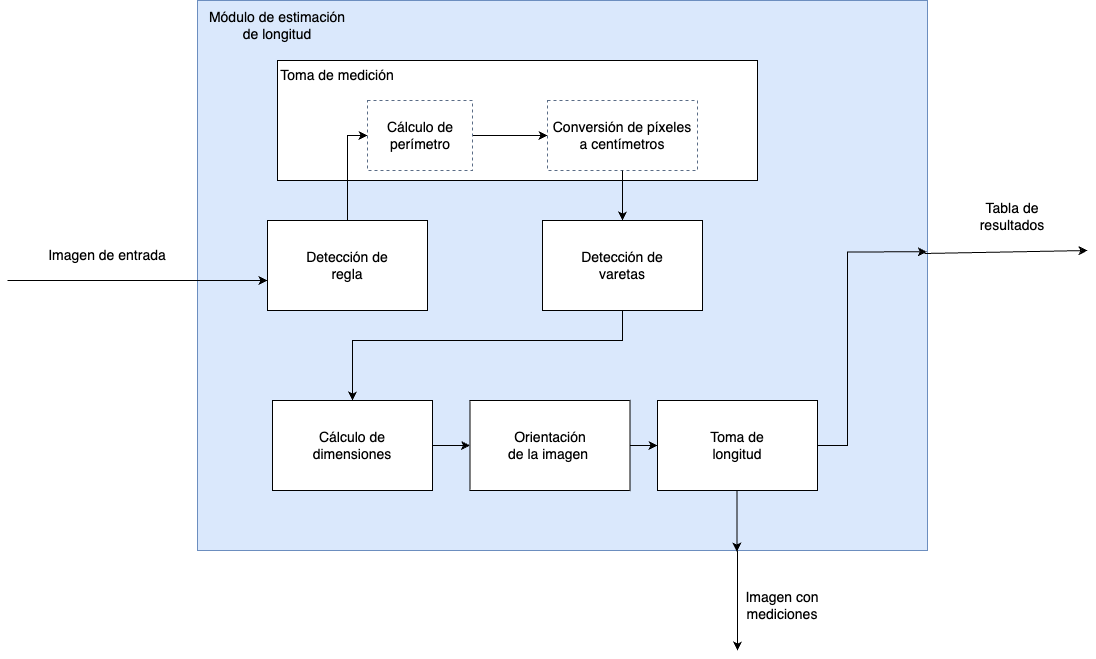

The diagram above was exported from draw.io. Its source (the exported page's mxGraphModel, read from the mxfile embedded in the PNG):
<mxGraphModel dx="1876" dy="572" grid="1" gridSize="10" guides="1" tooltips="1" connect="1" arrows="1" fold="1" page="1" pageScale="1" pageWidth="850" pageHeight="1100" math="0" shadow="0">
  <root>
    <mxCell id="0" />
    <mxCell id="1" parent="0" />
    <mxCell id="Yj-G2aRXSFm_I4yCg6xq-11" value="" style="rounded=0;whiteSpace=wrap;html=1;fillColor=#dae8fc;strokeColor=#6c8ebf;" parent="1" vertex="1">
      <mxGeometry x="190" y="70" width="730" height="550" as="geometry" />
    </mxCell>
    <mxCell id="Yj-G2aRXSFm_I4yCg6xq-16" value="" style="rounded=0;whiteSpace=wrap;html=1;" parent="1" vertex="1">
      <mxGeometry x="270" y="130" width="480" height="120" as="geometry" />
    </mxCell>
    <mxCell id="Yj-G2aRXSFm_I4yCg6xq-24" value="" style="fillColor=none;strokeColor=#5A6C86;dashed=1;verticalAlign=top;fontStyle=0;fontColor=#5A6C86;whiteSpace=wrap;html=1;" parent="1" vertex="1">
      <mxGeometry x="540" y="170" width="150" height="70" as="geometry" />
    </mxCell>
    <mxCell id="Yj-G2aRXSFm_I4yCg6xq-26" style="edgeStyle=orthogonalEdgeStyle;rounded=0;orthogonalLoop=1;jettySize=auto;html=1;entryX=0;entryY=0.5;entryDx=0;entryDy=0;" parent="1" source="Yj-G2aRXSFm_I4yCg6xq-19" target="Yj-G2aRXSFm_I4yCg6xq-20" edge="1">
      <mxGeometry relative="1" as="geometry" />
    </mxCell>
    <mxCell id="Yj-G2aRXSFm_I4yCg6xq-19" value="" style="fillColor=none;strokeColor=#5A6C86;dashed=1;verticalAlign=top;fontStyle=0;fontColor=#5A6C86;whiteSpace=wrap;html=1;" parent="1" vertex="1">
      <mxGeometry x="360" y="170" width="105" height="70" as="geometry" />
    </mxCell>
    <mxCell id="Yj-G2aRXSFm_I4yCg6xq-8" value="&lt;span style=&quot;font-size: 14px;&quot;&gt;Imagen de entrada&lt;/span&gt;" style="text;html=1;align=center;verticalAlign=middle;whiteSpace=wrap;rounded=0;" parent="1" vertex="1">
      <mxGeometry x="40" y="310" width="120" height="30" as="geometry" />
    </mxCell>
    <mxCell id="Yj-G2aRXSFm_I4yCg6xq-13" value="&lt;font style=&quot;font-size: 14px;&quot;&gt;Módulo de estimación de longitud&lt;/font&gt;" style="text;html=1;align=center;verticalAlign=middle;whiteSpace=wrap;rounded=0;" parent="1" vertex="1">
      <mxGeometry x="200" y="80" width="140" height="30" as="geometry" />
    </mxCell>
    <mxCell id="Yj-G2aRXSFm_I4yCg6xq-44" style="edgeStyle=orthogonalEdgeStyle;rounded=0;orthogonalLoop=1;jettySize=auto;html=1;entryX=0;entryY=0.5;entryDx=0;entryDy=0;" parent="1" source="Yj-G2aRXSFm_I4yCg6xq-14" target="Yj-G2aRXSFm_I4yCg6xq-19" edge="1">
      <mxGeometry relative="1" as="geometry" />
    </mxCell>
    <mxCell id="Yj-G2aRXSFm_I4yCg6xq-14" value="" style="rounded=0;whiteSpace=wrap;html=1;" parent="1" vertex="1">
      <mxGeometry x="260" y="290" width="160" height="90" as="geometry" />
    </mxCell>
    <mxCell id="Yj-G2aRXSFm_I4yCg6xq-15" value="&lt;font style=&quot;font-size: 14px;&quot;&gt;Detección de regla&lt;/font&gt;" style="text;html=1;align=center;verticalAlign=middle;whiteSpace=wrap;rounded=0;" parent="1" vertex="1">
      <mxGeometry x="295" y="320" width="90" height="30" as="geometry" />
    </mxCell>
    <mxCell id="Yj-G2aRXSFm_I4yCg6xq-18" value="&lt;span style=&quot;font-size: 14px;&quot;&gt;Cálculo de perímetro&lt;/span&gt;" style="text;html=1;align=center;verticalAlign=middle;whiteSpace=wrap;rounded=0;" parent="1" vertex="1">
      <mxGeometry x="362.5" y="190" width="100" height="30" as="geometry" />
    </mxCell>
    <mxCell id="Yj-G2aRXSFm_I4yCg6xq-21" value="&lt;span style=&quot;font-size: 14px;&quot;&gt;Toma de medición&lt;/span&gt;" style="text;html=1;align=center;verticalAlign=middle;whiteSpace=wrap;rounded=0;" parent="1" vertex="1">
      <mxGeometry x="270" y="130" width="120" height="30" as="geometry" />
    </mxCell>
    <mxCell id="Yj-G2aRXSFm_I4yCg6xq-45" style="edgeStyle=orthogonalEdgeStyle;rounded=0;orthogonalLoop=1;jettySize=auto;html=1;exitX=0.5;exitY=1;exitDx=0;exitDy=0;" parent="1" source="Yj-G2aRXSFm_I4yCg6xq-24" target="Yj-G2aRXSFm_I4yCg6xq-27" edge="1">
      <mxGeometry relative="1" as="geometry" />
    </mxCell>
    <mxCell id="Yj-G2aRXSFm_I4yCg6xq-46" style="edgeStyle=orthogonalEdgeStyle;rounded=0;orthogonalLoop=1;jettySize=auto;html=1;entryX=0.5;entryY=0;entryDx=0;entryDy=0;" parent="1" source="Yj-G2aRXSFm_I4yCg6xq-27" target="Yj-G2aRXSFm_I4yCg6xq-30" edge="1">
      <mxGeometry relative="1" as="geometry">
        <Array as="points">
          <mxPoint x="615" y="410" />
          <mxPoint x="345" y="410" />
        </Array>
      </mxGeometry>
    </mxCell>
    <mxCell id="Yj-G2aRXSFm_I4yCg6xq-27" value="" style="rounded=0;whiteSpace=wrap;html=1;" parent="1" vertex="1">
      <mxGeometry x="535" y="290" width="160" height="90" as="geometry" />
    </mxCell>
    <mxCell id="Yj-G2aRXSFm_I4yCg6xq-28" value="&lt;font style=&quot;font-size: 14px;&quot;&gt;Detección de varetas&lt;/font&gt;" style="text;html=1;align=center;verticalAlign=middle;whiteSpace=wrap;rounded=0;" parent="1" vertex="1">
      <mxGeometry x="570" y="320" width="90" height="30" as="geometry" />
    </mxCell>
    <mxCell id="Yj-G2aRXSFm_I4yCg6xq-20" value="&lt;span style=&quot;font-size: 14px;&quot;&gt;Conversión de&amp;nbsp;&lt;/span&gt;&lt;span style=&quot;font-size: 14px;&quot;&gt;píxeles a&amp;nbsp;&lt;/span&gt;&lt;span style=&quot;font-size: 14px;&quot;&gt;centímetros&lt;/span&gt;" style="text;html=1;align=center;verticalAlign=middle;whiteSpace=wrap;rounded=0;" parent="1" vertex="1">
      <mxGeometry x="540" y="190" width="150" height="30" as="geometry" />
    </mxCell>
    <mxCell id="Yj-G2aRXSFm_I4yCg6xq-36" style="edgeStyle=orthogonalEdgeStyle;rounded=0;orthogonalLoop=1;jettySize=auto;html=1;entryX=0;entryY=0.5;entryDx=0;entryDy=0;" parent="1" source="Yj-G2aRXSFm_I4yCg6xq-30" target="Yj-G2aRXSFm_I4yCg6xq-34" edge="1">
      <mxGeometry relative="1" as="geometry" />
    </mxCell>
    <mxCell id="Yj-G2aRXSFm_I4yCg6xq-30" value="" style="rounded=0;whiteSpace=wrap;html=1;" parent="1" vertex="1">
      <mxGeometry x="265" y="470" width="160" height="90" as="geometry" />
    </mxCell>
    <mxCell id="Yj-G2aRXSFm_I4yCg6xq-31" value="&lt;span style=&quot;font-size: 14px;&quot;&gt;Cálculo de dimensiones&lt;/span&gt;" style="text;html=1;align=center;verticalAlign=middle;whiteSpace=wrap;rounded=0;" parent="1" vertex="1">
      <mxGeometry x="300" y="500" width="90" height="30" as="geometry" />
    </mxCell>
    <mxCell id="Yj-G2aRXSFm_I4yCg6xq-40" style="edgeStyle=orthogonalEdgeStyle;rounded=0;orthogonalLoop=1;jettySize=auto;html=1;entryX=0;entryY=0.5;entryDx=0;entryDy=0;" parent="1" source="Yj-G2aRXSFm_I4yCg6xq-34" target="Yj-G2aRXSFm_I4yCg6xq-37" edge="1">
      <mxGeometry relative="1" as="geometry" />
    </mxCell>
    <mxCell id="Yj-G2aRXSFm_I4yCg6xq-34" value="" style="rounded=0;whiteSpace=wrap;html=1;" parent="1" vertex="1">
      <mxGeometry x="462.5" y="470" width="160" height="90" as="geometry" />
    </mxCell>
    <mxCell id="Yj-G2aRXSFm_I4yCg6xq-35" value="&lt;span style=&quot;font-size: 14px;&quot;&gt;Orientación de la imagen&amp;nbsp;&lt;/span&gt;" style="text;html=1;align=center;verticalAlign=middle;whiteSpace=wrap;rounded=0;" parent="1" vertex="1">
      <mxGeometry x="497.5" y="500" width="90" height="30" as="geometry" />
    </mxCell>
    <mxCell id="Yj-G2aRXSFm_I4yCg6xq-37" value="" style="rounded=0;whiteSpace=wrap;html=1;" parent="1" vertex="1">
      <mxGeometry x="650" y="470" width="160" height="90" as="geometry" />
    </mxCell>
    <mxCell id="Yj-G2aRXSFm_I4yCg6xq-39" value="&lt;span style=&quot;font-size: 14px;&quot;&gt;Toma de longitud&lt;/span&gt;" style="text;html=1;align=center;verticalAlign=middle;whiteSpace=wrap;rounded=0;" parent="1" vertex="1">
      <mxGeometry x="685" y="500" width="90" height="30" as="geometry" />
    </mxCell>
    <mxCell id="Yj-G2aRXSFm_I4yCg6xq-42" style="edgeStyle=orthogonalEdgeStyle;rounded=0;orthogonalLoop=1;jettySize=auto;html=1;entryX=0.999;entryY=0.457;entryDx=0;entryDy=0;entryPerimeter=0;" parent="1" source="Yj-G2aRXSFm_I4yCg6xq-37" target="Yj-G2aRXSFm_I4yCg6xq-11" edge="1">
      <mxGeometry relative="1" as="geometry">
        <Array as="points">
          <mxPoint x="840" y="515" />
          <mxPoint x="840" y="321" />
        </Array>
      </mxGeometry>
    </mxCell>
    <mxCell id="Yj-G2aRXSFm_I4yCg6xq-43" value="" style="endArrow=classic;html=1;rounded=0;entryX=0;entryY=0.667;entryDx=0;entryDy=0;entryPerimeter=0;" parent="1" target="Yj-G2aRXSFm_I4yCg6xq-14" edge="1">
      <mxGeometry width="50" height="50" relative="1" as="geometry">
        <mxPoint y="350" as="sourcePoint" />
        <mxPoint x="50" y="300" as="targetPoint" />
      </mxGeometry>
    </mxCell>
    <mxCell id="Yj-G2aRXSFm_I4yCg6xq-47" value="" style="endArrow=classic;html=1;rounded=0;exitX=0.996;exitY=0.46;exitDx=0;exitDy=0;exitPerimeter=0;" parent="1" source="Yj-G2aRXSFm_I4yCg6xq-11" edge="1">
      <mxGeometry width="50" height="50" relative="1" as="geometry">
        <mxPoint x="1010" y="320" as="sourcePoint" />
        <mxPoint x="1080" y="320" as="targetPoint" />
      </mxGeometry>
    </mxCell>
    <mxCell id="Yj-G2aRXSFm_I4yCg6xq-48" value="&lt;span style=&quot;font-size: 14px;&quot;&gt;Tabla de resultados&lt;/span&gt;" style="text;html=1;align=center;verticalAlign=middle;whiteSpace=wrap;rounded=0;" parent="1" vertex="1">
      <mxGeometry x="960" y="271" width="90" height="30" as="geometry" />
    </mxCell>
    <mxCell id="Yj-G2aRXSFm_I4yCg6xq-75" style="edgeStyle=orthogonalEdgeStyle;rounded=0;orthogonalLoop=1;jettySize=auto;html=1;entryX=0.739;entryY=1.002;entryDx=0;entryDy=0;entryPerimeter=0;" parent="1" source="Yj-G2aRXSFm_I4yCg6xq-37" target="Yj-G2aRXSFm_I4yCg6xq-11" edge="1">
      <mxGeometry relative="1" as="geometry">
        <Array as="points">
          <mxPoint x="729" y="560" />
          <mxPoint x="729" y="560" />
        </Array>
      </mxGeometry>
    </mxCell>
    <mxCell id="Yj-G2aRXSFm_I4yCg6xq-76" value="" style="endArrow=classic;html=1;rounded=0;" parent="1" edge="1">
      <mxGeometry width="50" height="50" relative="1" as="geometry">
        <mxPoint x="730" y="620" as="sourcePoint" />
        <mxPoint x="730" y="720" as="targetPoint" />
      </mxGeometry>
    </mxCell>
    <mxCell id="Yj-G2aRXSFm_I4yCg6xq-78" value="&lt;span style=&quot;font-size: 14px;&quot;&gt;Imagen con mediciones&lt;/span&gt;" style="text;html=1;align=center;verticalAlign=middle;whiteSpace=wrap;rounded=0;" parent="1" vertex="1">
      <mxGeometry x="730" y="660" width="90" height="30" as="geometry" />
    </mxCell>
  </root>
</mxGraphModel>